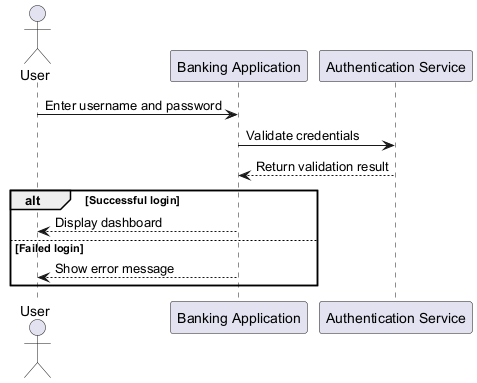

The diagram above was rendered by PlantUML. Its source (embedded in the PNG):
@startuml
actor User
participant "Banking Application" as App
participant "Authentication Service" as Auth

User -> App: Enter username and password
App -> Auth: Validate credentials
Auth --> App: Return validation result
alt Successful login
    App --> User: Display dashboard
else Failed login
    App --> User: Show error message
end
@enduml